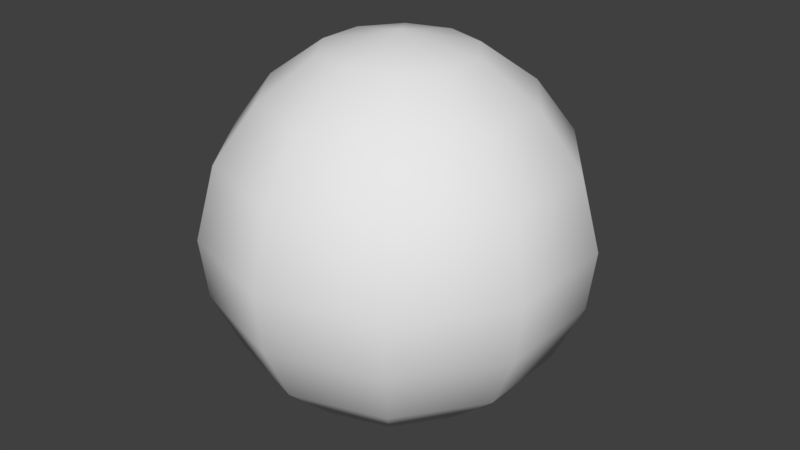 # Source: bala_de_canhao.blend  (saved by Blender 2.79.0; exported with 4.5.12 LTS)
import bpy
from mathutils import Matrix  # noqa: F401  (used for matrix-valued properties, if any)

bpy.ops.wm.read_factory_settings(use_empty=True)
scene = bpy.context.scene
scene.name = 'Scene'

# ---- collections
col_collection_1 = bpy.data.collections.new('Collection 1'); scene.collection.children.link(col_collection_1)
col_collection_2 = bpy.data.collections.new('Collection 2'); scene.collection.children.link(col_collection_2)
col_collection_2.hide_render = True
col_collection_2.hide_viewport = True

# ---- world
world_world = bpy.data.worlds.new('World'); scene.world = world_world
world_world.color = (0.05088, 0.05088, 0.05088)
world_world.use_sun_shadow = False
world_world.sun_shadow_jitter_overblur = 0.0
world_world.cycles.sampling_method = 'MANUAL'

# ---- meshes
me_balacanhaolod_0 = bpy.data.meshes.new('balacanhaoLOD_0')
me_balacanhaolod_0.from_pydata([(0.0, 0.3794, 0.8999), (0.0, 0.6609, 0.6954), (0.0, 0.9291, -0.2465), (0.0, 0.7894, -0.5461), (0.0, 0.521, -0.8024), (0.0, -3.258e-07, -0.9589), (0.0, -0.3794, 0.8999), (-3.851e-09, -0.6609, 0.6954), (7.138e-08, -0.8669, 0.4211), (0.0, -0.9636, 0.05462), (0.0, -0.9291, -0.2465), (0.0, -0.7894, -0.5461), (0.0, -0.521, -0.8024), (0.0, -5.895e-07, 0.986), (-0.223, -0.3069, 0.8999), (-0.3885, -0.5347, 0.6954), (-0.5096, -0.7013, 0.4211), (-0.5663, -0.7796, 0.05462), (-0.5456, -0.7517, -0.2465), (-0.4605, -0.6386, -0.5461), (-0.2852, -0.4215, -0.8024), (-0.3608, -0.1172, 0.8999), (-0.6286, -0.2042, 0.6954), (-0.8245, -0.2679, 0.4211), (-0.9164, -0.2978, 0.05462), (-0.8831, -0.2871, -0.2465), (-0.7472, -0.2439, -0.5461), (-0.4745, -0.161, -0.8024), (-0.3608, 0.1172, 0.8999), (-0.6286, 0.2042, 0.6954), (-0.8245, 0.2679, 0.4211), (-0.9164, 0.2978, 0.05462), (-0.8831, 0.2871, -0.2465), (-0.7472, 0.2439, -0.5461), (-0.4745, 0.161, -0.8024), (-0.223, 0.3069, 0.8999), (-0.3885, 0.5347, 0.6954), (-0.5096, 0.7013, 0.4211), (-0.5663, 0.7796, 0.05462), (-0.5456, 0.7517, -0.2465), (-0.4605, 0.6386, -0.5461), (-0.2852, 0.4215, -0.8024), (-7.561e-08, 0.8669, 0.4211), (0.0, 0.9636, 0.05462)], [], [(14, 21, 22, 15), (5, 12, 20), (11, 10, 18, 19), (8, 7, 15, 16), (6, 13, 14), (19, 26, 27, 20), (9, 8, 16, 17), (10, 9, 17, 18), (26, 33, 34, 27), (18, 17, 24, 25), (22, 21, 28, 29), (5, 20, 27), (19, 18, 25, 26), (16, 15, 22, 23), (14, 13, 21), (17, 16, 23, 24), (24, 23, 30, 31), (29, 28, 35, 36), (34, 33, 40, 41), (25, 24, 31, 32), (5, 27, 34), (26, 25, 32, 33), (23, 22, 29, 30), (21, 13, 28), (28, 13, 35), (41, 40, 3, 4), (31, 30, 37, 38), (36, 35, 0, 1), (32, 31, 38, 39), (5, 34, 41), (33, 32, 39, 40), (30, 29, 36, 37), (37, 36, 1, 42), (35, 13, 0), (38, 37, 42, 43), (12, 11, 19, 20), (39, 38, 43, 2), (5, 41, 4), (40, 39, 2, 3), (6, 14, 15, 7)])
me_balacanhaolod_0.polygons.foreach_set('use_smooth', [True] * 40)
_uv = me_balacanhaolod_0.uv_layers.new(name='UVMap')
_uv.uv.foreach_set('vector', [0.787, 0.7553, 0.6934, 0.7659, 0.6507, 0.6498, 0.7896, 0.6145, 0.2435, 0.06796, 0.5024, 9.948e-05, 0.4668, 0.1351, 0.6823, 0.03961, 0.8252, 0.1227, 0.6544, 0.2914, 0.5769, 0.2131, 0.9999, 0.43, 0.9904, 0.6258, 0.7896, 0.6145, 0.7636, 0.4904, 0.8951, 0.7976, 0.7371, 0.9377, 0.787, 0.7553, 0.5769, 0.2131, 0.4674, 0.3168, 0.3945, 0.2224, 0.4668, 0.1351, 0.9273, 0.2382, 0.9999, 0.43, 0.7636, 0.4904, 0.7116, 0.3731, 0.8252, 0.1227, 0.9273, 0.2382, 0.7116, 0.3731, 0.6544, 0.2914, 0.4674, 0.3168, 0.3478, 0.3856, 0.3031, 0.2768, 0.3945, 0.2224, 0.6544, 0.2914, 0.7116, 0.3731, 0.5612, 0.4628, 0.519, 0.3926, 0.6507, 0.6498, 0.6934, 0.7659, 0.6158, 0.8071, 0.5392, 0.7126, 0.2435, 0.06796, 0.4668, 0.1351, 0.3945, 0.2224, 0.5769, 0.2131, 0.6544, 0.2914, 0.519, 0.3926, 0.4674, 0.3168, 0.7636, 0.4904, 0.7896, 0.6145, 0.6507, 0.6498, 0.6089, 0.555, 0.787, 0.7553, 0.7371, 0.9377, 0.6934, 0.7659, 0.7116, 0.3731, 0.7636, 0.4904, 0.6089, 0.555, 0.5612, 0.4628, 0.5612, 0.4628, 0.6089, 0.555, 0.4812, 0.6287, 0.427, 0.5419, 0.5392, 0.7126, 0.6158, 0.8071, 0.5583, 0.8803, 0.4386, 0.8109, 0.3031, 0.2768, 0.3478, 0.3856, 0.2031, 0.4293, 0.191, 0.2954, 0.519, 0.3926, 0.5612, 0.4628, 0.427, 0.5419, 0.3878, 0.4696, 0.2435, 0.06796, 0.3945, 0.2224, 0.3031, 0.2768, 0.4674, 0.3168, 0.519, 0.3926, 0.3878, 0.4696, 0.3478, 0.3856, 0.6089, 0.555, 0.6507, 0.6498, 0.5392, 0.7126, 0.4812, 0.6287, 0.6934, 0.7659, 0.7371, 0.9377, 0.6158, 0.8071, 0.6158, 0.8071, 0.7371, 0.9377, 0.5583, 0.8803, 0.191, 0.2954, 0.2031, 0.4293, 9.948e-05, 0.4338, 0.05618, 0.2587, 0.427, 0.5419, 0.4812, 0.6287, 0.3496, 0.728, 0.2744, 0.6259, 0.4386, 0.8109, 0.5583, 0.8803, 0.5371, 0.9899, 0.3535, 0.9796, 0.3878, 0.4696, 0.427, 0.5419, 0.2744, 0.6259, 0.2322, 0.5358, 0.2435, 0.06796, 0.3031, 0.2768, 0.191, 0.2954, 0.3478, 0.3856, 0.3878, 0.4696, 0.2322, 0.5358, 0.2031, 0.4293, 0.4812, 0.6287, 0.5392, 0.7126, 0.4386, 0.8109, 0.3496, 0.728, 0.3496, 0.728, 0.4386, 0.8109, 0.3535, 0.9796, 0.1803, 0.907, 0.5583, 0.8803, 0.7371, 0.9377, 0.5371, 0.9899, 0.2744, 0.6259, 0.3496, 0.728, 0.1803, 0.907, 0.04913, 0.7467, 0.5024, 9.948e-05, 0.6823, 0.03961, 0.5769, 0.2131, 0.4668, 0.1351, 0.2322, 0.5358, 0.2744, 0.6259, 0.04913, 0.7467, 9.948e-05, 0.5996, 0.2435, 0.06796, 0.191, 0.2954, 0.05618, 0.2587, 0.2031, 0.4293, 0.2322, 0.5358, 9.948e-05, 0.5996, 9.948e-05, 0.4338, 0.8951, 0.7976, 0.787, 0.7553, 0.7896, 0.6145, 0.9904, 0.6258])
_uv.active_render = True
_uv = me_balacanhaolod_0.uv_layers.new(name='UVMap.001')
_uv.uv.foreach_set('vector', [0.599, 0.899, 0.599, 0.801, 0.401, 0.801, 0.401, 0.899, 0.002002, 0.999, 0.199, 0.902, 0.199, 0.999, 0.799, 0.401, 0.701, 0.401, 0.701, 0.599, 0.799, 0.599, 0.599, 0.799, 0.599, 0.701, 0.401, 0.701, 0.401, 0.799, 0.599, 0.999, 0.402, 0.999, 0.599, 0.902, 0.399, 0.201, 0.201, 0.201, 0.201, 0.399, 0.399, 0.399, 0.199, 0.401, 0.001001, 0.401, 0.001001, 0.599, 0.199, 0.599, 0.699, 0.401, 0.601, 0.401, 0.601, 0.599, 0.699, 0.599, 0.599, 0.201, 0.401, 0.201, 0.401, 0.399, 0.599, 0.399, 0.599, 0.699, 0.599, 0.601, 0.401, 0.601, 0.401, 0.699, 0.699, 0.399, 0.699, 0.201, 0.601, 0.201, 0.601, 0.399, 0.202, 0.999, 0.399, 0.902, 0.399, 0.999, 0.399, 0.699, 0.399, 0.601, 0.201, 0.601, 0.201, 0.699, 0.699, 0.001001, 0.601, 0.001001, 0.601, 0.199, 0.699, 0.199, 0.999, 0.399, 0.999, 0.202, 0.902, 0.399, 0.199, 0.601, 0.001001, 0.601, 0.001001, 0.799, 0.199, 0.799, 0.599, 0.401, 0.401, 0.401, 0.401, 0.599, 0.599, 0.599, 0.201, 0.899, 0.399, 0.899, 0.399, 0.801, 0.201, 0.801, 0.599, 0.001001, 0.401, 0.001001, 0.401, 0.199, 0.599, 0.199, 0.799, 0.001001, 0.701, 0.001001, 0.701, 0.199, 0.799, 0.199, 0.598, 0.901, 0.401, 0.901, 0.401, 0.998, 0.399, 0.799, 0.399, 0.701, 0.201, 0.701, 0.201, 0.799, 0.799, 0.201, 0.701, 0.201, 0.701, 0.399, 0.799, 0.399, 0.901, 0.201, 0.901, 0.398, 0.998, 0.201, 0.999, 0.199, 0.999, 0.002002, 0.902, 0.199, 0.399, 0.001001, 0.201, 0.001001, 0.201, 0.199, 0.399, 0.199, 0.199, 0.201, 0.001001, 0.201, 0.001001, 0.399, 0.199, 0.399, 0.601, 0.699, 0.799, 0.699, 0.799, 0.601, 0.601, 0.601, 0.899, 0.001001, 0.801, 0.001001, 0.801, 0.199, 0.899, 0.199, 0.398, 0.901, 0.201, 0.901, 0.201, 0.998, 0.799, 0.799, 0.799, 0.701, 0.601, 0.701, 0.601, 0.799, 0.899, 0.201, 0.801, 0.201, 0.801, 0.399, 0.899, 0.399, 0.199, 0.899, 0.199, 0.801, 0.001001, 0.801, 0.001001, 0.899, 0.901, 0.001001, 0.901, 0.198, 0.998, 0.001001, 0.399, 0.401, 0.201, 0.401, 0.201, 0.599, 0.399, 0.599, 0.199, 0.001001, 0.001001, 0.001001, 0.001001, 0.199, 0.199, 0.199, 0.899, 0.401, 0.801, 0.401, 0.801, 0.599, 0.899, 0.599, 0.198, 0.901, 0.001001, 0.901, 0.001001, 0.998, 0.799, 0.899, 0.799, 0.801, 0.601, 0.801, 0.601, 0.899, 0.899, 0.601, 0.801, 0.601, 0.801, 0.799, 0.899, 0.799])
me_balacanhaolod_0.use_remesh_preserve_volume = False
me_balacanhaolod_0.use_remesh_preserve_attributes = False
me_balacanhaolod_0.use_mirror_vertex_groups = False
me_balacanhaolod_0.update()
me_balacanhaolod_01 = bpy.data.meshes.new('balacanhaoLOD_01')
me_balacanhaolod_01.from_pydata([(0.0, 0.7342, 0.5878), (0.0, 0.6596, -0.5329), (0.0, -0.01421, -0.8241), (0.0, -0.7111, 0.5878), (0.0, -0.8783, -4.284e-08), (0.0, -0.6395, -0.5329), (0.0, 0.1023, 0.9337), (-0.6107, -0.3234, 0.5878), (-0.7683, -0.4147, -4.284e-08), (-0.5432, -0.2842, -0.5329), (-0.5934, 0.386, 0.5878), (-0.7275, 0.4777, -4.284e-08), (-0.5359, 0.3466, -0.5329), (0.0, 0.9082, -4.284e-08)], [], [(7, 10, 11, 8), (6, 7, 3), (3, 7, 8, 4), (4, 8, 9, 5), (5, 9, 2), (6, 10, 7), (8, 11, 12, 9), (10, 6, 0), (9, 12, 2), (11, 10, 0, 13), (12, 1, 2), (12, 11, 13, 1)])
me_balacanhaolod_01.polygons.foreach_set('use_smooth', [True] * 12)
_uv = me_balacanhaolod_01.uv_layers.new(name='UVMap')
_uv.uv.foreach_set('vector', [0.3227, 0.0001223, 0.4631, 0.2195, 0.3317, 0.3518, 0.1089, 0.1349, 0.7399, 0.9232, 0.674, 0.6294, 0.9369, 0.6656, 0.9369, 0.6656, 0.674, 0.6294, 0.674, 0.4036, 0.9999, 0.4504, 0.9999, 0.4504, 0.674, 0.4036, 0.7496, 0.1996, 0.9848, 0.2367, 0.9848, 0.2367, 0.7496, 0.1996, 0.8951, 0.0001223, 0.6727, 0.04477, 0.4631, 0.2195, 0.3227, 0.0001223, 0.1089, 0.1349, 0.3317, 0.3518, 0.2003, 0.474, 0.0001224, 0.3525, 0.4631, 0.2195, 0.6727, 0.04477, 0.6738, 0.3597, 0.0001224, 0.3525, 0.2003, 0.474, 0.0001223, 0.6449, 0.3317, 0.3518, 0.4631, 0.2195, 0.6738, 0.3597, 0.532, 0.5684, 0.2003, 0.474, 0.3146, 0.6747, 0.0001223, 0.6449, 0.2003, 0.474, 0.3317, 0.3518, 0.532, 0.5684, 0.3146, 0.6747])
_uv.active_render = True
_uv = me_balacanhaolod_01.uv_layers.new(name='UVMap.001')
_uv.uv.foreach_set('vector', [0.3323, 0.001001, 0.001001, 0.001001, 0.001001, 0.3323, 0.3323, 0.3323, 0.999, 0.6687, 0.999, 0.999, 0.6687, 0.999, 0.3323, 0.3343, 0.001001, 0.3343, 0.001001, 0.6657, 0.3323, 0.6657, 0.6657, 0.001001, 0.3343, 0.001001, 0.3343, 0.3323, 0.6657, 0.3323, 0.998, 0.6677, 0.6677, 0.6677, 0.6677, 0.998, 0.6657, 0.6687, 0.6657, 0.999, 0.3353, 0.999, 0.6657, 0.3343, 0.3343, 0.3343, 0.3343, 0.6657, 0.6657, 0.6657, 0.6647, 0.6677, 0.3343, 0.998, 0.3343, 0.6677, 0.999, 0.6657, 0.6687, 0.6657, 0.999, 0.3353, 0.3323, 0.6677, 0.001001, 0.6677, 0.001001, 0.999, 0.3323, 0.999, 0.6677, 0.3343, 0.998, 0.3343, 0.6677, 0.6647, 0.999, 0.001001, 0.6677, 0.001001, 0.6677, 0.3323, 0.999, 0.3323])
me_balacanhaolod_01.use_remesh_preserve_volume = False
me_balacanhaolod_01.use_remesh_preserve_attributes = False
me_balacanhaolod_01.use_mirror_vertex_groups = False
me_balacanhaolod_01.update()

# ---- objects
ob_balacanhaolod_0 = bpy.data.objects.new('balacanhaoLOD_0', me_balacanhaolod_0)
ob_balacanhaolod_01 = bpy.data.objects.new('balacanhaoLOD_01', me_balacanhaolod_01)

# ---- transforms, parenting, visibility, modifiers, constraints
ob_balacanhaolod_0.location = (0.0, 0.0, 0.0)
ob_balacanhaolod_0.lineart.crease_threshold = 0.0
_m = ob_balacanhaolod_0.modifiers.new('Mirror', 'MIRROR')
_m.use_clip = True
ob_balacanhaolod_01.location = (-0.05621, 0.0, 0.0)
ob_balacanhaolod_01.lineart.crease_threshold = 0.0
_m = ob_balacanhaolod_01.modifiers.new('Mirror', 'MIRROR')
_m.use_clip = True

# ---- collection membership
col_collection_1.objects.link(ob_balacanhaolod_0)
col_collection_2.objects.link(ob_balacanhaolod_01)

# ---- scene / render settings (as saved in the file)
scene.frame_start = 1; scene.frame_end = 250; scene.frame_set(1)
scene.render.engine = 'BLENDER_EEVEE_NEXT'
scene.render.resolution_percentage = 50
scene.render.dither_intensity = 0.0
scene.cycles.use_denoising = False
scene.cycles.samples = 128
scene.cycles.sampling_pattern = 'TABULATED_SOBOL'
scene.cycles.use_adaptive_sampling = False
scene.cycles.use_light_tree = False
scene.cycles.blur_glossy = 0.0
scene.cycles.sample_clamp_indirect = 0.0
scene.view_settings.view_transform = 'Standard'
bpy.context.view_layer.update()

# ---- added for rendering (the .blend has no active camera and no usable light): camera, sun
cam_auto = bpy.data.cameras.new('AutoCamera')
cam_auto.lens = 50.0
cam_auto.sensor_width = 36.0
cam_auto.clip_end = 1000.0
ob_auto_camera = bpy.data.objects.new('AutoCamera', cam_auto)
scene.collection.objects.link(ob_auto_camera)
ob_auto_camera.location = (3.04844, -3.65813, 2.45228)
ob_auto_camera.rotation_euler = (1.09748, -7.21219e-08, 0.694738)
scene.camera = ob_auto_camera
light_auto_sun = bpy.data.lights.new('AutoSun', 'SUN')
light_auto_sun.energy = 3.0
light_auto_sun.angle = 0.0523599
ob_auto_sun = bpy.data.objects.new('AutoSun', light_auto_sun)
scene.collection.objects.link(ob_auto_sun)
ob_auto_sun.rotation_euler = (0.872665, 0.174533, 0.523599)
bpy.context.view_layer.update()
